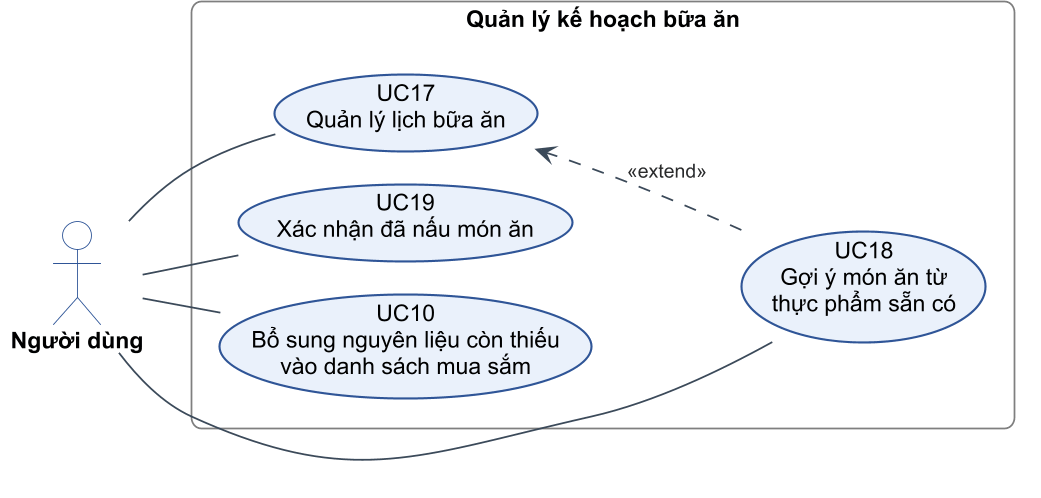

The diagram above was rendered by PlantUML. Its source (embedded in the PNG):
@startuml c2-14-uc-ke-hoach
!include _style.iuml
left to right direction

actor "Người dùng" as U

rectangle "Quản lý kế hoạch bữa ăn" as B {
  usecase "UC17\nQuản lý lịch bữa ăn" as UC17
  usecase "UC18\nGợi ý món ăn từ\nthực phẩm sẵn có" as UC18
  usecase "UC19\nXác nhận đã nấu món ăn" as UC19
  usecase "UC10\nBổ sung nguyên liệu còn thiếu\nvào danh sách mua sắm" as UC10
}

U -- UC17
U -- UC18
U -- UC19
U -- UC10
UC17 <.[norank]. UC18 : <<extend>>
@enduml